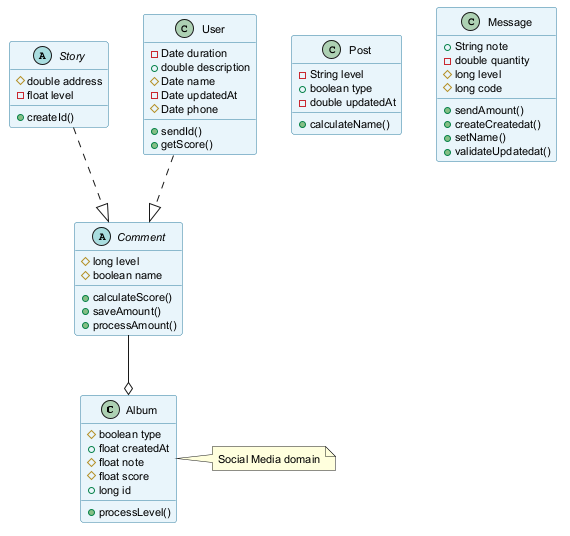

The diagram above was rendered by PlantUML. Its source (embedded in the PNG):
@startuml
skinparam backgroundColor #FFFFFF
skinparam classBackgroundColor #E8F4FA
skinparam classBorderColor #2C7DA0
skinparam defaultFontSize 11
class Album {
  #boolean type
  +float createdAt
  #float note
  #float score
  +long id
  +processLevel()
}
class Post {
  -String level
  +boolean type
  -double updatedAt
  +calculateName()
}
abstract class Story {
  #double address
  -float level
  +createId()
}
abstract class Comment {
  #long level
  #boolean name
  +calculateScore()
  +saveAmount()
  +processAmount()
}
class User {
  -Date duration
  +double description
  #Date name
  -Date updatedAt
  #Date phone
  +sendId()
  +getScore()
}
class Message {
  +String note
  -double quantity
  #long level
  #long code
  +sendAmount()
  +createCreatedat()
  +setName()
  +validateUpdatedat()
}
Comment --o Album
Story ..|> Comment
User ..|> Comment
note right of Album : Social Media domain
@enduml